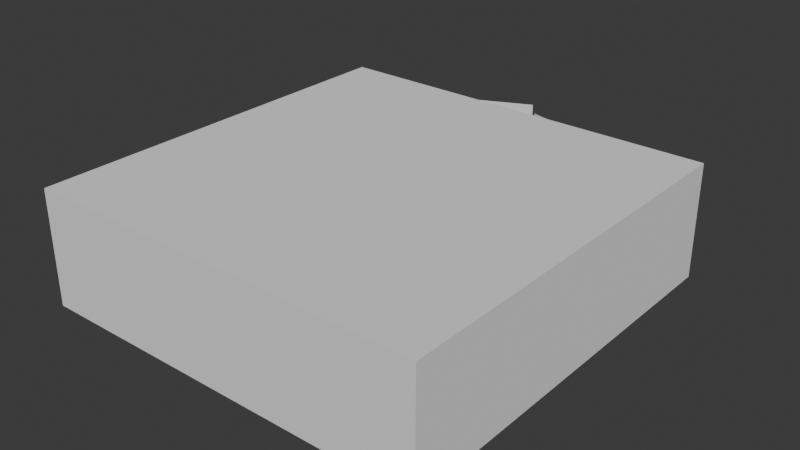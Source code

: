 # Source: garage.blend  (saved by Blender 4.0.36; exported with 4.5.12 LTS)
import bpy
from mathutils import Matrix  # noqa: F401  (used for matrix-valued properties, if any)

bpy.ops.wm.read_factory_settings(use_empty=True)
scene = bpy.context.scene
scene.name = 'Scene'

# ---- world
world_world = bpy.data.worlds.new('World'); scene.world = world_world
world_world.use_nodes = True; world_world.node_tree.nodes.clear()
_N = world_world.node_tree.nodes; _L = world_world.node_tree.links
n0 = _N.new('ShaderNodeOutputWorld'); n0.name = 'World Output'; n0.location = (300, 300)
n1 = _N.new('ShaderNodeBackground'); n1.name = 'Background'; n1.location = (10, 300)
n1.inputs[0].default_value = (0.05088, 0.05088, 0.05088, 1.0)
_L.new(n1.outputs[0], n0.inputs[0])
n0.is_active_output = True
world_world.color = (0.05088, 0.05088, 0.05088)
world_world.use_sun_shadow = False
world_world.sun_shadow_jitter_overblur = 0.0

# ---- meshes
me_plane = bpy.data.meshes.new('Plane')
me_plane.from_pydata([(-3.5, -3.5, 0.0), (3.5, -3.5, 0.0), (-3.5, 3.5, 0.0), (3.5, 3.5, 0.0)], [], [(0, 1, 3, 2)])
_uv = me_plane.uv_layers.new(name='UVMap')
_uv.uv.foreach_set('vector', [0.0, 0.0, 1.0, 0.0, 1.0, 1.0, 0.0, 1.0])
me_plane.update()
me_plane_001 = bpy.data.meshes.new('Plane.001')
me_plane_001.from_pydata([(-3.5, -3.5, 2.0), (-3.5, 3.5, 2.0), (3.5, -3.5, 2.0), (3.5, 3.5, 2.0), (2.0, 3.5, 2.0), (-2.0, 3.5, 2.0), (-3.5, -3.5, 1.8), (-3.5, 3.5, 1.8), (3.5, -3.5, 1.8), (3.5, 3.5, 1.8), (2.0, 3.5, 1.8), (-2.0, 3.5, 1.8), (-3.5, 3.5, 0.99), (-2.0, 3.5, 0.99), (-3.5, -3.5, 0.99), (3.5, -3.5, 0.99), (3.5, 3.5, 0.99), (2.0, 3.5, 0.99)], [], [(6, 7, 1, 0), (7, 11, 5, 1), (12, 13, 11, 7), (3, 4, 10, 9), (2, 3, 9, 8), (0, 2, 8, 6), (14, 12, 7, 6), (10, 4, 5, 11), (9, 10, 17, 16), (8, 9, 16, 15), (6, 8, 15, 14)])
_uv = me_plane_001.uv_layers.new(name='UVMap')
_uv.uv.foreach_set('vector', [0.5, 0.0, 0.5, 1.0, 1.0, 1.0, 1.0, 0.0, 0.5, 1.0, 0.5, 1.0, 1.0, 1.0, 1.0, 1.0, 0.275, 1.0, 0.275, 1.0, 0.5, 1.0, 0.5, 1.0, 1.0, 0.0, 1.0, 0.0, 0.5, 0.0, 0.5, 0.0, 1.0, 0.0, 1.0, 0.0, 0.5, 0.0, 0.5, 0.0, 1.0, 0.0, 1.0, 0.0, 0.5, 0.0, 0.5, 0.0, 0.275, 0.0, 0.275, 1.0, 0.5, 1.0, 0.5, 0.0, 0.5, 0.0, 1.0, 0.0, 1.0, 1.0, 0.5, 1.0, 0.5, 0.0, 0.5, 0.0, 0.275, 0.0, 0.275, 0.0, 0.5, 0.0, 0.5, 0.0, 0.275, 0.0, 0.275, 0.0, 0.5, 0.0, 0.5, 0.0, 0.275, 0.0, 0.275, 0.0])
me_plane_001.update()
me_plane_002 = bpy.data.meshes.new('Plane.002')
me_plane_002.from_pydata([(-3.5, -3.5, 0.0), (3.5, -3.5, 0.0), (-3.5, 3.5, 0.0), (3.5, 3.5, 0.0)], [], [(0, 2, 3, 1)])
_uv = me_plane_002.uv_layers.new(name='UVMap')
_uv.uv.foreach_set('vector', [0.0, 0.0, 0.0, 1.0, 1.0, 1.0, 1.0, 0.0])
me_plane_002.update()
me_plane_003 = bpy.data.meshes.new('Plane.003')
me_plane_003.from_pydata([(0.0, 0.0, 0.9), (2.0, 0.0, 0.9), (0.0, 0.0, -0.9), (2.0, 0.0, -0.9)], [], [(0, 2, 3, 1)])
_uv = me_plane_003.uv_layers.new(name='UVMap')
_uv.uv.foreach_set('vector', [0.0, 0.0, 0.0, 1.0, 1.0, 1.0, 1.0, 0.0])
me_plane_003.update()
me_plane_004 = bpy.data.meshes.new('Plane.004')
me_plane_004.from_pydata([(-2.0, 0.0, 0.9), (0.0, 0.0, 0.9), (-2.0, 0.0, -0.9), (0.0, 0.0, -0.9)], [], [(0, 2, 3, 1)])
_uv = me_plane_004.uv_layers.new(name='UVMap')
_uv.uv.foreach_set('vector', [0.0, 0.0, 0.0, 1.0, 1.0, 1.0, 1.0, 0.0])
me_plane_004.update()
me_plane_005 = bpy.data.meshes.new('Plane.005')
me_plane_005.from_pydata([(-3.5, -3.5, 0.0), (-3.5, 3.5, 0.0), (3.5, -3.5, 0.0), (3.5, 3.5, 0.0), (2.0, 3.5, 0.0), (-2.0, 3.5, 0.0), (-3.5, 3.5, 0.99), (-2.0, 3.5, 0.99), (-3.5, -3.5, 0.99), (3.5, -3.5, 0.99), (3.5, 3.5, 0.99), (2.0, 3.5, 0.99)], [], [(8, 9, 2, 0), (9, 10, 3, 2), (10, 11, 4, 3), (0, 1, 6, 8), (1, 5, 7, 6)])
_uv = me_plane_005.uv_layers.new(name='UVMap')
_uv.uv.foreach_set('vector', [0.275, 0.0, 0.275, 0.0, 0.0, 0.0, 0.0, 0.0, 0.275, 0.0, 0.275, 0.0, 0.0, 0.0, 0.0, 0.0, 0.275, 0.0, 0.275, 0.0, 0.0, 0.0, 0.0, 0.0, 0.0, 0.0, 0.0, 1.0, 0.275, 1.0, 0.275, 0.0, 0.0, 1.0, 0.0, 1.0, 0.275, 1.0, 0.275, 1.0])
me_plane_005.update()

# ---- objects
ob_floor = bpy.data.objects.new('Floor', me_plane)
ob_wall = bpy.data.objects.new('Wall', me_plane_001)
ob_roof = bpy.data.objects.new('Roof', me_plane_002)
ob_gate_l = bpy.data.objects.new('Gate.L', me_plane_003)
ob_gate_r = bpy.data.objects.new('Gate.R', me_plane_004)
ob_wall_paint = bpy.data.objects.new('Wall.Paint', me_plane_005)

# ---- transforms, parenting, visibility, modifiers, constraints
ob_floor.location = (0.0, 0.0, 0.0)
ob_wall.location = (0.0, 0.0, 0.0)
ob_roof.location = (0.0, 0.0, 2.0)
ob_gate_l.location = (-2.0, 3.5, 0.9)
ob_gate_l.rotation_euler = (0.0, 0.0, 0.4363)
ob_gate_r.location = (2.0, 3.5, 0.9)
ob_gate_r.rotation_euler = (0.0, 0.0, -0.2618)
ob_wall_paint.location = (0.0, 0.0, 0.0)

# ---- collection membership
scene.collection.objects.link(ob_floor)
scene.collection.objects.link(ob_wall)
scene.collection.objects.link(ob_roof)
scene.collection.objects.link(ob_gate_l)
scene.collection.objects.link(ob_gate_r)
scene.collection.objects.link(ob_wall_paint)

# ---- scene / render settings (as saved in the file)
scene.frame_start = 1; scene.frame_end = 250; scene.frame_set(1)
scene.render.engine = 'BLENDER_EEVEE_NEXT'
scene.cycles.sampling_pattern = 'TABULATED_SOBOL'
bpy.context.view_layer.update()

# ---- added for rendering (the .blend has no active camera and no usable light): camera, sun
cam_auto = bpy.data.cameras.new('AutoCamera')
cam_auto.lens = 50.0
cam_auto.sensor_width = 36.0
cam_auto.clip_end = 1000.0
ob_auto_camera = bpy.data.objects.new('AutoCamera', cam_auto)
scene.collection.objects.link(ob_auto_camera)
ob_auto_camera.location = (9.9024, -11.4603, 8.92192)
ob_auto_camera.rotation_euler = (1.09748, -7.21219e-08, 0.694738)
scene.camera = ob_auto_camera
light_auto_sun = bpy.data.lights.new('AutoSun', 'SUN')
light_auto_sun.energy = 3.0
light_auto_sun.angle = 0.0523599
ob_auto_sun = bpy.data.objects.new('AutoSun', light_auto_sun)
scene.collection.objects.link(ob_auto_sun)
ob_auto_sun.rotation_euler = (0.872665, 0.174533, 0.523599)
bpy.context.view_layer.update()

